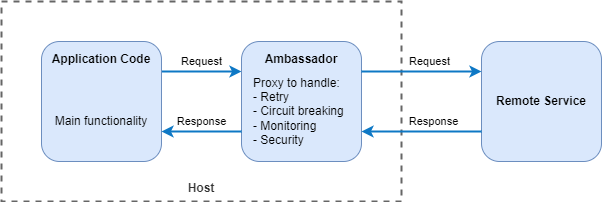

The diagram above was exported from draw.io. Its source (the exported page's mxGraphModel, read from the mxfile embedded in the PNG):
<mxGraphModel dx="548" dy="240" grid="1" gridSize="10" guides="1" tooltips="1" connect="1" arrows="1" fold="1" page="1" pageScale="1" pageWidth="1169" pageHeight="827" math="0" shadow="0">
  <root>
    <mxCell id="0" />
    <mxCell id="1" parent="0" />
    <mxCell id="22" value="Host" style="rounded=0;whiteSpace=wrap;html=1;fillColor=none;strokeColor=#666666;fontStyle=1;dashed=1;fontColor=#333333;strokeWidth=2;labelPosition=center;verticalLabelPosition=bottom;align=center;verticalAlign=top;spacing=-25;" parent="1" vertex="1">
      <mxGeometry x="40" y="40" width="400" height="200" as="geometry" />
    </mxCell>
    <mxCell id="25" style="edgeStyle=none;html=1;entryX=0;entryY=0.25;entryDx=0;entryDy=0;exitX=1;exitY=0.25;exitDx=0;exitDy=0;strokeColor=#0E78C5;fillColor=#dae8fc;startArrow=none;startFill=0;strokeWidth=2;" parent="1" source="19" target="20" edge="1">
      <mxGeometry relative="1" as="geometry" />
    </mxCell>
    <mxCell id="29" value="Request" style="edgeLabel;html=1;align=center;verticalAlign=middle;resizable=0;points=[];labelBackgroundColor=none;" parent="25" vertex="1" connectable="0">
      <mxGeometry x="-0.3353" y="3" relative="1" as="geometry">
        <mxPoint x="13" y="-7" as="offset" />
      </mxGeometry>
    </mxCell>
    <mxCell id="19" value="Application Code" style="rounded=1;whiteSpace=wrap;html=1;fillColor=#dae8fc;strokeColor=#6C8EBF;fontStyle=1;labelPosition=center;verticalLabelPosition=top;align=center;verticalAlign=bottom;spacing=-25;" parent="1" vertex="1">
      <mxGeometry x="80" y="80" width="120" height="120" as="geometry" />
    </mxCell>
    <mxCell id="20" value="Ambassador" style="rounded=1;whiteSpace=wrap;html=1;fillColor=#dae8fc;strokeColor=#6C8EBF;fontStyle=1;labelPosition=center;verticalLabelPosition=top;align=center;verticalAlign=bottom;spacing=-25;" parent="1" vertex="1">
      <mxGeometry x="280" y="80" width="120" height="120" as="geometry" />
    </mxCell>
    <mxCell id="21" value="Remote Service" style="rounded=1;whiteSpace=wrap;html=1;fillColor=#dae8fc;strokeColor=#6C8EBF;fontStyle=1" parent="1" vertex="1">
      <mxGeometry x="520" y="80" width="120" height="120" as="geometry" />
    </mxCell>
    <mxCell id="23" value="Main functionality" style="text;html=1;strokeColor=none;fillColor=none;align=center;verticalAlign=middle;whiteSpace=wrap;rounded=0;dashed=1;strokeWidth=2;" parent="1" vertex="1">
      <mxGeometry x="90" y="145" width="100" height="30" as="geometry" />
    </mxCell>
    <mxCell id="24" value="Proxy to handle:&lt;br&gt;- Retry&lt;br&gt;- Circuit breaking&lt;br&gt;- Monitoring&lt;br&gt;- Security" style="text;html=1;strokeColor=none;fillColor=none;align=left;verticalAlign=middle;whiteSpace=wrap;rounded=0;dashed=1;strokeWidth=2;" parent="1" vertex="1">
      <mxGeometry x="290" y="110" width="100" height="80" as="geometry" />
    </mxCell>
    <mxCell id="26" style="edgeStyle=none;html=1;entryX=1;entryY=0.75;entryDx=0;entryDy=0;exitX=0;exitY=0.75;exitDx=0;exitDy=0;strokeColor=#0E78C5;fillColor=#dae8fc;startArrow=none;startFill=0;strokeWidth=2;" parent="1" source="20" target="19" edge="1">
      <mxGeometry relative="1" as="geometry">
        <mxPoint x="210" y="120" as="sourcePoint" />
        <mxPoint x="290" y="119.99999999999989" as="targetPoint" />
      </mxGeometry>
    </mxCell>
    <mxCell id="32" value="Response" style="edgeLabel;html=1;align=center;verticalAlign=middle;resizable=0;points=[];labelBackgroundColor=none;" parent="26" vertex="1" connectable="0">
      <mxGeometry x="0.1974" y="2" relative="1" as="geometry">
        <mxPoint x="8" y="-12" as="offset" />
      </mxGeometry>
    </mxCell>
    <mxCell id="27" style="edgeStyle=none;html=1;entryX=0;entryY=0.25;entryDx=0;entryDy=0;exitX=1;exitY=0.25;exitDx=0;exitDy=0;strokeColor=#0E78C5;fillColor=#dae8fc;startArrow=none;startFill=0;strokeWidth=2;" parent="1" source="20" target="21" edge="1">
      <mxGeometry relative="1" as="geometry">
        <mxPoint x="420" y="110" as="sourcePoint" />
        <mxPoint x="500" y="109.99999999999989" as="targetPoint" />
      </mxGeometry>
    </mxCell>
    <mxCell id="30" value="Request" style="edgeLabel;html=1;align=center;verticalAlign=middle;resizable=0;points=[];labelBackgroundColor=none;" parent="27" vertex="1" connectable="0">
      <mxGeometry x="0.1557" y="-4" relative="1" as="geometry">
        <mxPoint x="-2" y="-14" as="offset" />
      </mxGeometry>
    </mxCell>
    <mxCell id="28" style="edgeStyle=none;html=1;entryX=1;entryY=0.75;entryDx=0;entryDy=0;exitX=0;exitY=0.75;exitDx=0;exitDy=0;strokeColor=#0E78C5;fillColor=#dae8fc;startArrow=none;startFill=0;strokeWidth=2;" parent="1" source="21" target="20" edge="1">
      <mxGeometry relative="1" as="geometry">
        <mxPoint x="500" y="170.0000000000001" as="sourcePoint" />
        <mxPoint x="420" y="170" as="targetPoint" />
      </mxGeometry>
    </mxCell>
    <mxCell id="31" value="Response" style="edgeLabel;html=1;align=center;verticalAlign=middle;resizable=0;points=[];labelBackgroundColor=none;" parent="28" vertex="1" connectable="0">
      <mxGeometry x="-0.4316" y="2" relative="1" as="geometry">
        <mxPoint x="-14" y="-12" as="offset" />
      </mxGeometry>
    </mxCell>
  </root>
</mxGraphModel>